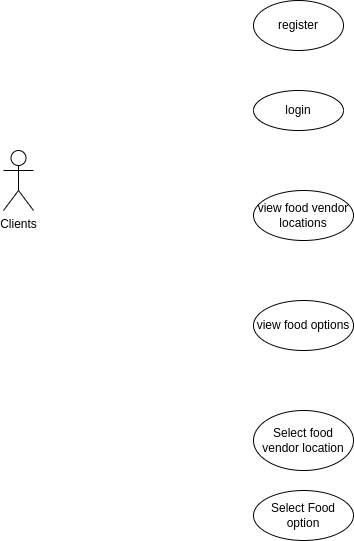

The diagram above was exported from draw.io. Its source (the exported page's mxGraphModel, read from the mxfile embedded in the PNG):
<mxGraphModel dx="1483" dy="354" grid="1" gridSize="10" guides="1" tooltips="1" connect="1" arrows="1" fold="1" page="1" pageScale="1" pageWidth="850" pageHeight="1100" math="0" shadow="0">
  <root>
    <mxCell id="0" />
    <mxCell id="1" parent="0" />
    <mxCell id="2" value="Clients" style="shape=umlActor;html=1;verticalLabelPosition=bottom;verticalAlign=top;align=center;" vertex="1" parent="1">
      <mxGeometry x="-50" y="200" width="30" height="60" as="geometry" />
    </mxCell>
    <mxCell id="3" value="register" style="ellipse;whiteSpace=wrap;html=1;" vertex="1" parent="1">
      <mxGeometry x="200" y="50" width="90" height="50" as="geometry" />
    </mxCell>
    <mxCell id="5" value="login" style="ellipse;whiteSpace=wrap;html=1;" vertex="1" parent="1">
      <mxGeometry x="200" y="140" width="90" height="40" as="geometry" />
    </mxCell>
    <mxCell id="6" value="view food vendor locations" style="ellipse;whiteSpace=wrap;html=1;" vertex="1" parent="1">
      <mxGeometry x="200" y="240" width="100" height="50" as="geometry" />
    </mxCell>
    <mxCell id="7" value="view food options" style="ellipse;whiteSpace=wrap;html=1;" vertex="1" parent="1">
      <mxGeometry x="200" y="350" width="100" height="50" as="geometry" />
    </mxCell>
    <mxCell id="9" value="Select food vendor location" style="ellipse;whiteSpace=wrap;html=1;" vertex="1" parent="1">
      <mxGeometry x="200" y="460" width="100" height="60" as="geometry" />
    </mxCell>
    <mxCell id="10" value="Select Food option" style="ellipse;whiteSpace=wrap;html=1;" vertex="1" parent="1">
      <mxGeometry x="200" y="540" width="100" height="50" as="geometry" />
    </mxCell>
  </root>
</mxGraphModel>